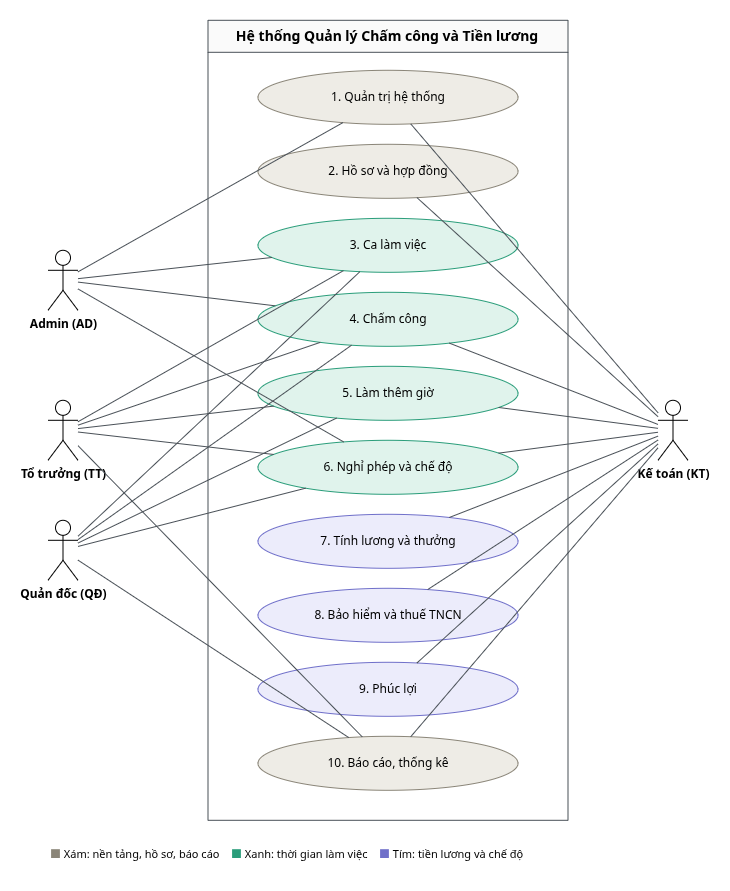

The diagram above was exported from draw.io. Its source (the exported page's mxGraphModel, read from the mxfile embedded in the PNG):
<mxGraphModel dx="1527" dy="860" grid="0" gridSize="10" guides="1" tooltips="1" connect="1" arrows="1" fold="1" page="0" pageScale="1" pageWidth="850" pageHeight="1100" math="0" shadow="0" adaptiveColors="auto">
  <root>
    <mxCell id="0" />
    <mxCell id="1" parent="0" />
    <mxCell id="b" parent="1" style="swimlane;startSize=32;fillColor=#fafafa;strokeColor=#495057;fontStyle=1;fontSize=14;html=1;whiteSpace=wrap;" value="Hệ thống Quản lý Chấm công và Tiền lương" vertex="1">
      <mxGeometry height="800" width="360" x="270" y="20" as="geometry" />
    </mxCell>
    <mxCell id="u1" parent="b" style="ellipse;whiteSpace=wrap;html=1;fillColor=#eeece6;strokeColor=#8a8578;fontSize=12;" value="1. Quản trị hệ thống" vertex="1">
      <mxGeometry height="54" width="260" x="50" y="50" as="geometry" />
    </mxCell>
    <mxCell id="u2" parent="b" style="ellipse;whiteSpace=wrap;html=1;fillColor=#eeece6;strokeColor=#8a8578;fontSize=12;" value="2. Hồ sơ và hợp đồng" vertex="1">
      <mxGeometry height="54" width="260" x="50" y="124" as="geometry" />
    </mxCell>
    <mxCell id="u3" parent="b" style="ellipse;whiteSpace=wrap;html=1;fillColor=#e0f3ec;strokeColor=#2a9d7a;fontSize=12;" value="3. Ca làm việc" vertex="1">
      <mxGeometry height="54" width="260" x="50" y="198" as="geometry" />
    </mxCell>
    <mxCell id="u4" parent="b" style="ellipse;whiteSpace=wrap;html=1;fillColor=#e0f3ec;strokeColor=#2a9d7a;fontSize=12;" value="4. Chấm công" vertex="1">
      <mxGeometry height="54" width="260" x="50" y="272" as="geometry" />
    </mxCell>
    <mxCell id="u5" parent="b" style="ellipse;whiteSpace=wrap;html=1;fillColor=#e0f3ec;strokeColor=#2a9d7a;fontSize=12;" value="5. Làm thêm giờ" vertex="1">
      <mxGeometry height="54" width="260" x="50" y="346" as="geometry" />
    </mxCell>
    <mxCell id="u6" parent="b" style="ellipse;whiteSpace=wrap;html=1;fillColor=#e0f3ec;strokeColor=#2a9d7a;fontSize=12;" value="6. Nghỉ phép và chế độ" vertex="1">
      <mxGeometry height="54" width="260" x="50" y="420" as="geometry" />
    </mxCell>
    <mxCell id="u7" parent="b" style="ellipse;whiteSpace=wrap;html=1;fillColor=#ececfb;strokeColor=#6f6fc9;fontSize=12;" value="7. Tính lương và thưởng" vertex="1">
      <mxGeometry height="54" width="260" x="50" y="494" as="geometry" />
    </mxCell>
    <mxCell id="u8" parent="b" style="ellipse;whiteSpace=wrap;html=1;fillColor=#ececfb;strokeColor=#6f6fc9;fontSize=12;" value="8. Bảo hiểm và thuế TNCN" vertex="1">
      <mxGeometry height="54" width="260" x="50" y="568" as="geometry" />
    </mxCell>
    <mxCell id="u9" parent="b" style="ellipse;whiteSpace=wrap;html=1;fillColor=#ececfb;strokeColor=#6f6fc9;fontSize=12;" value="9. Phúc lợi" vertex="1">
      <mxGeometry height="54" width="260" x="50" y="642" as="geometry" />
    </mxCell>
    <mxCell id="u10" parent="b" style="ellipse;whiteSpace=wrap;html=1;fillColor=#eeece6;strokeColor=#8a8578;fontSize=12;" value="10. Báo cáo, thống kê" vertex="1">
      <mxGeometry height="54" width="260" x="50" y="716" as="geometry" />
    </mxCell>
    <mxCell id="aAD" parent="1" style="shape=umlActor;verticalLabelPosition=bottom;verticalAlign=top;html=1;outlineConnect=0;fontSize=12;fontStyle=1;" value="Admin (AD)" vertex="1">
      <mxGeometry height="60" width="30" x="110" y="250" as="geometry" />
    </mxCell>
    <mxCell id="aTT" parent="1" style="shape=umlActor;verticalLabelPosition=bottom;verticalAlign=top;html=1;outlineConnect=0;fontSize=12;fontStyle=1;" value="Tổ trưởng (TT)" vertex="1">
      <mxGeometry height="60" width="30" x="110" y="400" as="geometry" />
    </mxCell>
    <mxCell id="aQD" parent="1" style="shape=umlActor;verticalLabelPosition=bottom;verticalAlign=top;html=1;outlineConnect=0;fontSize=12;fontStyle=1;" value="Quản đốc (QĐ)" vertex="1">
      <mxGeometry height="60" width="30" x="110" y="520" as="geometry" />
    </mxCell>
    <mxCell id="aKT" parent="1" style="shape=umlActor;verticalLabelPosition=bottom;verticalAlign=top;html=1;outlineConnect=0;fontSize=12;fontStyle=1;" value="Kế toán (KT)" vertex="1">
      <mxGeometry height="60" width="30" x="720" y="400" as="geometry" />
    </mxCell>
    <mxCell id="lg" parent="1" style="text;html=1;align=left;whiteSpace=wrap;fontSize=11;" value="&lt;font color=&quot;#8a8578&quot;&gt;■&lt;/font&gt; Xám: nền tảng, hồ sơ, báo cáo &amp;nbsp;&amp;nbsp; &lt;font color=&quot;#2a9d7a&quot;&gt;■&lt;/font&gt; Xanh: thời gian làm việc &amp;nbsp;&amp;nbsp; &lt;font color=&quot;#6f6fc9&quot;&gt;■&lt;/font&gt; Tím: tiền lương và chế độ" vertex="1">
      <mxGeometry height="30" width="640" x="110" y="840" as="geometry" />
    </mxCell>
    <mxCell id="e1" edge="1" parent="1" source="aAD" style="endArrow=none;html=1;strokeColor=#495057;" target="u1">
      <mxGeometry relative="1" as="geometry" />
    </mxCell>
    <mxCell id="e2" edge="1" parent="1" source="aAD" style="endArrow=none;html=1;strokeColor=#495057;" target="u3">
      <mxGeometry relative="1" as="geometry" />
    </mxCell>
    <mxCell id="e3" edge="1" parent="1" source="aAD" style="endArrow=none;html=1;strokeColor=#495057;" target="u4">
      <mxGeometry relative="1" as="geometry" />
    </mxCell>
    <mxCell id="e4" edge="1" parent="1" source="aAD" style="endArrow=none;html=1;strokeColor=#495057;" target="u6">
      <mxGeometry relative="1" as="geometry" />
    </mxCell>
    <mxCell id="e5" edge="1" parent="1" source="aTT" style="endArrow=none;html=1;strokeColor=#495057;" target="u3">
      <mxGeometry relative="1" as="geometry" />
    </mxCell>
    <mxCell id="e6" edge="1" parent="1" source="aTT" style="endArrow=none;html=1;strokeColor=#495057;" target="u4">
      <mxGeometry relative="1" as="geometry" />
    </mxCell>
    <mxCell id="e7" edge="1" parent="1" source="aTT" style="endArrow=none;html=1;strokeColor=#495057;" target="u5">
      <mxGeometry relative="1" as="geometry" />
    </mxCell>
    <mxCell id="e8" edge="1" parent="1" source="aTT" style="endArrow=none;html=1;strokeColor=#495057;" target="u6">
      <mxGeometry relative="1" as="geometry" />
    </mxCell>
    <mxCell id="e9" edge="1" parent="1" source="aTT" style="endArrow=none;html=1;strokeColor=#495057;" target="u10">
      <mxGeometry relative="1" as="geometry" />
    </mxCell>
    <mxCell id="e10" edge="1" parent="1" source="aQD" style="endArrow=none;html=1;strokeColor=#495057;" target="u3">
      <mxGeometry relative="1" as="geometry" />
    </mxCell>
    <mxCell id="e11" edge="1" parent="1" source="aQD" style="endArrow=none;html=1;strokeColor=#495057;" target="u4">
      <mxGeometry relative="1" as="geometry" />
    </mxCell>
    <mxCell id="e12" edge="1" parent="1" source="aQD" style="endArrow=none;html=1;strokeColor=#495057;" target="u5">
      <mxGeometry relative="1" as="geometry" />
    </mxCell>
    <mxCell id="e13" edge="1" parent="1" source="aQD" style="endArrow=none;html=1;strokeColor=#495057;" target="u6">
      <mxGeometry relative="1" as="geometry" />
    </mxCell>
    <mxCell id="e14" edge="1" parent="1" source="aQD" style="endArrow=none;html=1;strokeColor=#495057;" target="u10">
      <mxGeometry relative="1" as="geometry" />
    </mxCell>
    <mxCell id="e15" edge="1" parent="1" source="aKT" style="endArrow=none;html=1;strokeColor=#495057;" target="u1">
      <mxGeometry relative="1" as="geometry" />
    </mxCell>
    <mxCell id="e16" edge="1" parent="1" source="aKT" style="endArrow=none;html=1;strokeColor=#495057;" target="u2">
      <mxGeometry relative="1" as="geometry" />
    </mxCell>
    <mxCell id="e17" edge="1" parent="1" source="aKT" style="endArrow=none;html=1;strokeColor=#495057;" target="u4">
      <mxGeometry relative="1" as="geometry" />
    </mxCell>
    <mxCell id="e18" edge="1" parent="1" source="aKT" style="endArrow=none;html=1;strokeColor=#495057;" target="u5">
      <mxGeometry relative="1" as="geometry" />
    </mxCell>
    <mxCell id="e19" edge="1" parent="1" source="aKT" style="endArrow=none;html=1;strokeColor=#495057;" target="u6">
      <mxGeometry relative="1" as="geometry" />
    </mxCell>
    <mxCell id="e20" edge="1" parent="1" source="aKT" style="endArrow=none;html=1;strokeColor=#495057;" target="u7">
      <mxGeometry relative="1" as="geometry" />
    </mxCell>
    <mxCell id="e21" edge="1" parent="1" source="aKT" style="endArrow=none;html=1;strokeColor=#495057;" target="u8">
      <mxGeometry relative="1" as="geometry" />
    </mxCell>
    <mxCell id="e22" edge="1" parent="1" source="aKT" style="endArrow=none;html=1;strokeColor=#495057;" target="u9">
      <mxGeometry relative="1" as="geometry" />
    </mxCell>
    <mxCell id="e23" edge="1" parent="1" source="aKT" style="endArrow=none;html=1;strokeColor=#495057;" target="u10">
      <mxGeometry relative="1" as="geometry" />
    </mxCell>
  </root>
</mxGraphModel>